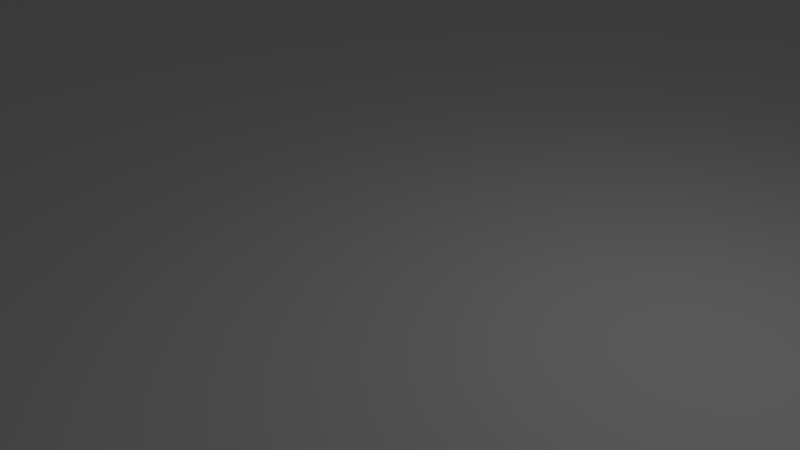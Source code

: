 # Source: ground.blend  (saved by Blender 2.77.0; exported with 4.5.12 LTS)
import bpy
from mathutils import Matrix  # noqa: F401  (used for matrix-valued properties, if any)

bpy.ops.wm.read_factory_settings(use_empty=True)
scene = bpy.context.scene
scene.name = 'Scene'

# ---- collections
col_collection_1 = bpy.data.collections.new('Collection 1'); scene.collection.children.link(col_collection_1)

# ---- world
world_world = bpy.data.worlds.new('World'); scene.world = world_world
world_world.color = (0.05088, 0.05088, 0.05088)
world_world.use_sun_shadow = False
world_world.sun_shadow_jitter_overblur = 0.0
world_world.cycles.sampling_method = 'MANUAL'

# ---- cameras
cam_camera = bpy.data.cameras.new('Camera')
cam_camera.clip_end = 100.0
cam_camera.lens = 35.0
cam_camera.sensor_width = 32.0
cam_camera.sensor_height = 18.0
cam_camera.ortho_scale = 7.314
cam_camera.dof.focus_distance = 0.0
cam_camera.dof.aperture_fstop = 128.0

# ---- lights
light_lamp = bpy.data.lights.new('Lamp', 'POINT')
light_lamp.transmission_factor = 0.0
light_lamp.cutoff_distance = 30.0
light_lamp.energy = 100.0
light_lamp.shadow_buffer_clip_start = 1.001
light_lamp.shadow_soft_size = 0.1
light_lamp.shadow_maximum_resolution = 0.006
light_lamp.use_absolute_resolution = True

# ---- meshes
me_plane = bpy.data.meshes.new('Plane')
me_plane.from_pydata([(-1.0, -1.0, 0.0), (1.0, -1.0, 0.0), (-1.0, 1.0, 0.0), (1.0, 1.0, 0.0)], [], [(0, 1, 3, 2)])
me_plane.use_remesh_preserve_volume = False
me_plane.use_remesh_preserve_attributes = False
me_plane.use_mirror_vertex_groups = False
me_plane.update()

# ---- objects
ob_plane = bpy.data.objects.new('Plane', me_plane)
ob_lamp = bpy.data.objects.new('Lamp', light_lamp)
ob_camera = bpy.data.objects.new('Camera', cam_camera)

# ---- transforms, parenting, visibility, modifiers, constraints
ob_plane.location = (0.0, 0.0, 0.0)
ob_plane.scale = (-53.59, -53.59, -53.59)
ob_plane.lineart.crease_threshold = 0.0
ob_lamp.location = (4.076, 1.005, 5.904)
ob_lamp.rotation_euler = (0.6503, 0.05522, 1.866)
ob_lamp.lock_rotations_4d = False
ob_lamp.empty_display_type = 'ARROWS'
ob_lamp.color = (0.0, 0.0, 0.0, 0.0)
ob_lamp.lineart.crease_threshold = 0.0
ob_camera.location = (7.481, -6.508, 5.344)
ob_camera.rotation_euler = (1.109, 0.01082, 0.8149)
ob_camera.lock_rotations_4d = False
ob_camera.empty_display_type = 'ARROWS'
ob_camera.color = (0.0, 0.0, 0.0, 0.0)
ob_camera.display_type = 'WIRE'
ob_camera.lineart.crease_threshold = 0.0

# ---- collection membership
col_collection_1.objects.link(ob_plane)
col_collection_1.objects.link(ob_lamp)
col_collection_1.objects.link(ob_camera)

# ---- scene / render settings (as saved in the file)
scene.camera = ob_camera
scene.frame_start = 1; scene.frame_end = 250; scene.frame_set(1)
scene.render.engine = 'BLENDER_EEVEE_NEXT'
scene.render.resolution_percentage = 50
scene.render.dither_intensity = 0.0
scene.cycles.use_denoising = False
scene.cycles.samples = 128
scene.cycles.sampling_pattern = 'TABULATED_SOBOL'
scene.cycles.light_sampling_threshold = 0.0
scene.cycles.use_adaptive_sampling = False
scene.cycles.use_light_tree = False
scene.cycles.blur_glossy = 0.0
scene.cycles.sample_clamp_indirect = 0.0
scene.view_settings.view_transform = 'Standard'
bpy.context.view_layer.update()
